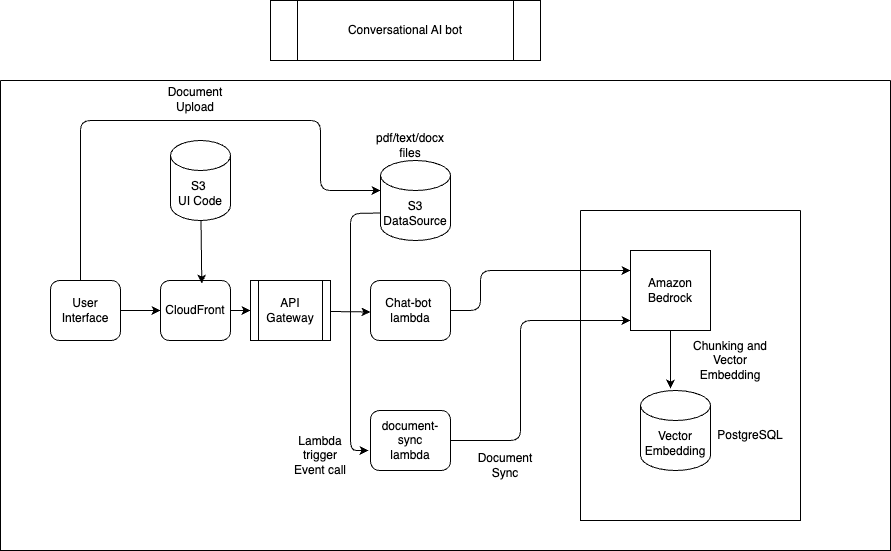

The diagram above was exported from draw.io. Its source (the exported page's mxGraphModel, read from the mxfile embedded in the PNG):
<mxGraphModel dx="1816" dy="1577" grid="1" gridSize="10" guides="1" tooltips="1" connect="1" arrows="1" fold="1" page="1" pageScale="1" pageWidth="850" pageHeight="1100" math="0" shadow="0">
  <root>
    <mxCell id="0" />
    <mxCell id="1" parent="0" />
    <mxCell id="2" value="User Interface" style="rounded=1;whiteSpace=wrap;html=1;" parent="1" vertex="1">
      <mxGeometry x="10" y="170" width="70" height="60" as="geometry" />
    </mxCell>
    <mxCell id="3" value="" style="endArrow=classic;html=1;" parent="1" source="4" edge="1">
      <mxGeometry width="50" height="50" relative="1" as="geometry">
        <mxPoint x="130" y="199.5" as="sourcePoint" />
        <mxPoint x="190" y="200" as="targetPoint" />
      </mxGeometry>
    </mxCell>
    <mxCell id="6" value="S3&lt;div&gt;DataSource&lt;/div&gt;" style="shape=cylinder3;whiteSpace=wrap;html=1;boundedLbl=1;backgroundOutline=1;size=15;" parent="1" vertex="1">
      <mxGeometry x="340" y="50" width="70" height="80" as="geometry" />
    </mxCell>
    <mxCell id="7" value="pdf/text/docx&lt;div&gt;files&lt;/div&gt;" style="text;strokeColor=none;align=center;fillColor=none;html=1;verticalAlign=middle;whiteSpace=wrap;rounded=0;" parent="1" vertex="1">
      <mxGeometry x="340" y="20" width="60" height="30" as="geometry" />
    </mxCell>
    <mxCell id="8" value="Amazon Bedrock" style="whiteSpace=wrap;html=1;aspect=fixed;" parent="1" vertex="1">
      <mxGeometry x="590" y="140" width="80" height="80" as="geometry" />
    </mxCell>
    <mxCell id="10" value="" style="endArrow=classic;html=1;exitX=0;exitY=0;exitDx=0;exitDy=52.5;exitPerimeter=0;" parent="1" source="6" edge="1">
      <mxGeometry width="50" height="50" relative="1" as="geometry">
        <mxPoint x="330" y="78" as="sourcePoint" />
        <mxPoint x="328" y="340" as="targetPoint" />
        <Array as="points">
          <mxPoint x="310" y="103" />
          <mxPoint x="310" y="190" />
          <mxPoint x="310" y="340" />
        </Array>
      </mxGeometry>
    </mxCell>
    <mxCell id="20" style="edgeStyle=none;html=1;exitX=1;exitY=0.5;exitDx=0;exitDy=0;entryX=0;entryY=0.25;entryDx=0;entryDy=0;" parent="1" source="12" target="8" edge="1">
      <mxGeometry relative="1" as="geometry">
        <mxPoint x="410" y="180" as="sourcePoint" />
        <mxPoint x="580" y="160" as="targetPoint" />
        <Array as="points">
          <mxPoint x="440" y="200" />
          <mxPoint x="440" y="160" />
          <mxPoint x="500" y="160" />
          <mxPoint x="540" y="160" />
        </Array>
      </mxGeometry>
    </mxCell>
    <mxCell id="12" value="Chat-bot&amp;nbsp;&lt;div&gt;lambda&lt;/div&gt;" style="rounded=1;whiteSpace=wrap;html=1;" parent="1" vertex="1">
      <mxGeometry x="330" y="170" width="80" height="60" as="geometry" />
    </mxCell>
    <mxCell id="14" value="" style="swimlane;startSize=0;" parent="1" vertex="1">
      <mxGeometry x="540" y="100" width="220" height="310" as="geometry" />
    </mxCell>
    <mxCell id="17" value="" style="swimlane;startSize=0;" parent="1" vertex="1">
      <mxGeometry x="-40" y="-30" width="890" height="470" as="geometry" />
    </mxCell>
    <mxCell id="18" value="Vector&lt;div&gt;Embedding&lt;/div&gt;" style="shape=cylinder3;whiteSpace=wrap;html=1;boundedLbl=1;backgroundOutline=1;size=15;" parent="17" vertex="1">
      <mxGeometry x="640" y="310" width="70" height="80" as="geometry" />
    </mxCell>
    <mxCell id="19" value="PostgreSQL" style="text;strokeColor=none;align=center;fillColor=none;html=1;verticalAlign=middle;whiteSpace=wrap;rounded=0;" parent="17" vertex="1">
      <mxGeometry x="720" y="340" width="60" height="30" as="geometry" />
    </mxCell>
    <mxCell id="11" value="Lambda trigger Event call" style="text;strokeColor=none;align=center;fillColor=none;html=1;verticalAlign=middle;whiteSpace=wrap;rounded=0;" parent="17" vertex="1">
      <mxGeometry x="290" y="360" width="60" height="30" as="geometry" />
    </mxCell>
    <mxCell id="13" value="document-sync&lt;div&gt;lambda&lt;/div&gt;" style="rounded=1;whiteSpace=wrap;html=1;" parent="17" vertex="1">
      <mxGeometry x="370" y="330" width="80" height="60" as="geometry" />
    </mxCell>
    <mxCell id="22" value="Document Sync" style="text;strokeColor=none;align=center;fillColor=none;html=1;verticalAlign=middle;whiteSpace=wrap;rounded=0;" parent="17" vertex="1">
      <mxGeometry x="475" y="370" width="60" height="30" as="geometry" />
    </mxCell>
    <mxCell id="5" value="" style="endArrow=classic;html=1;" parent="17" edge="1">
      <mxGeometry width="50" height="50" relative="1" as="geometry">
        <mxPoint x="120" y="230" as="sourcePoint" />
        <mxPoint x="160" y="230" as="targetPoint" />
        <Array as="points">
          <mxPoint x="120" y="230" />
        </Array>
      </mxGeometry>
    </mxCell>
    <mxCell id="30" value="" style="edgeStyle=none;html=1;" parent="17" source="4" target="24" edge="1">
      <mxGeometry relative="1" as="geometry" />
    </mxCell>
    <mxCell id="4" value="CloudFront" style="rounded=1;whiteSpace=wrap;html=1;" parent="17" vertex="1">
      <mxGeometry x="160" y="200" width="70" height="60" as="geometry" />
    </mxCell>
    <mxCell id="15" value="S3&amp;nbsp;&lt;div&gt;UI Code&lt;/div&gt;" style="shape=cylinder3;whiteSpace=wrap;html=1;boundedLbl=1;backgroundOutline=1;size=15;" parent="17" vertex="1">
      <mxGeometry x="170" y="60" width="60" height="80" as="geometry" />
    </mxCell>
    <mxCell id="16" value="" style="endArrow=classic;html=1;entryX=0.59;entryY=0.05;entryDx=0;entryDy=0;entryPerimeter=0;" parent="17" source="15" target="4" edge="1">
      <mxGeometry width="50" height="50" relative="1" as="geometry">
        <mxPoint x="160" y="190" as="sourcePoint" />
        <mxPoint x="250" y="190" as="targetPoint" />
      </mxGeometry>
    </mxCell>
    <mxCell id="24" value="API Gateway" style="shape=process;whiteSpace=wrap;html=1;backgroundOutline=1;" parent="17" vertex="1">
      <mxGeometry x="250" y="200" width="80" height="60" as="geometry" />
    </mxCell>
    <mxCell id="29" value="" style="endArrow=classic;html=1;entryX=0;entryY=0.5;entryDx=0;entryDy=0;" parent="17" target="24" edge="1">
      <mxGeometry width="50" height="50" relative="1" as="geometry">
        <mxPoint x="230" y="230" as="sourcePoint" />
        <mxPoint x="280" y="180" as="targetPoint" />
      </mxGeometry>
    </mxCell>
    <mxCell id="31" value="" style="edgeStyle=none;html=1;" parent="17" edge="1">
      <mxGeometry relative="1" as="geometry">
        <mxPoint x="330" y="231" as="sourcePoint" />
        <mxPoint x="370" y="231.49" as="targetPoint" />
      </mxGeometry>
    </mxCell>
    <mxCell id="32" value="" style="endArrow=classic;html=1;" parent="17" edge="1">
      <mxGeometry width="50" height="50" relative="1" as="geometry">
        <mxPoint x="80" y="200" as="sourcePoint" />
        <mxPoint x="380" y="110" as="targetPoint" />
        <Array as="points">
          <mxPoint x="80" y="40" />
          <mxPoint x="200" y="40" />
          <mxPoint x="320" y="40" />
          <mxPoint x="320" y="110" />
        </Array>
      </mxGeometry>
    </mxCell>
    <mxCell id="35" value="Document Upload" style="text;strokeColor=none;align=center;fillColor=none;html=1;verticalAlign=middle;whiteSpace=wrap;rounded=0;" parent="17" vertex="1">
      <mxGeometry x="165" y="4" width="60" height="30" as="geometry" />
    </mxCell>
    <mxCell id="37" value="" style="endArrow=classic;html=1;" parent="17" edge="1">
      <mxGeometry width="50" height="50" relative="1" as="geometry">
        <mxPoint x="670" y="250" as="sourcePoint" />
        <mxPoint x="670" y="308" as="targetPoint" />
      </mxGeometry>
    </mxCell>
    <mxCell id="38" value="Chunking and Vector Embedding" style="text;strokeColor=none;align=center;fillColor=none;html=1;verticalAlign=middle;whiteSpace=wrap;rounded=0;" parent="17" vertex="1">
      <mxGeometry x="680" y="260" width="100" height="40" as="geometry" />
    </mxCell>
    <mxCell id="21" value="" style="endArrow=classic;html=1;exitX=1;exitY=0.5;exitDx=0;exitDy=0;" parent="1" source="13" edge="1">
      <mxGeometry width="50" height="50" relative="1" as="geometry">
        <mxPoint x="380" y="240" as="sourcePoint" />
        <mxPoint x="590" y="210" as="targetPoint" />
        <Array as="points">
          <mxPoint x="480" y="330" />
          <mxPoint x="480" y="210" />
        </Array>
      </mxGeometry>
    </mxCell>
    <mxCell id="39" value="Conversational AI bot" style="shape=process;whiteSpace=wrap;html=1;backgroundOutline=1;" vertex="1" parent="1">
      <mxGeometry x="230" y="-110" width="270" height="60" as="geometry" />
    </mxCell>
  </root>
</mxGraphModel>